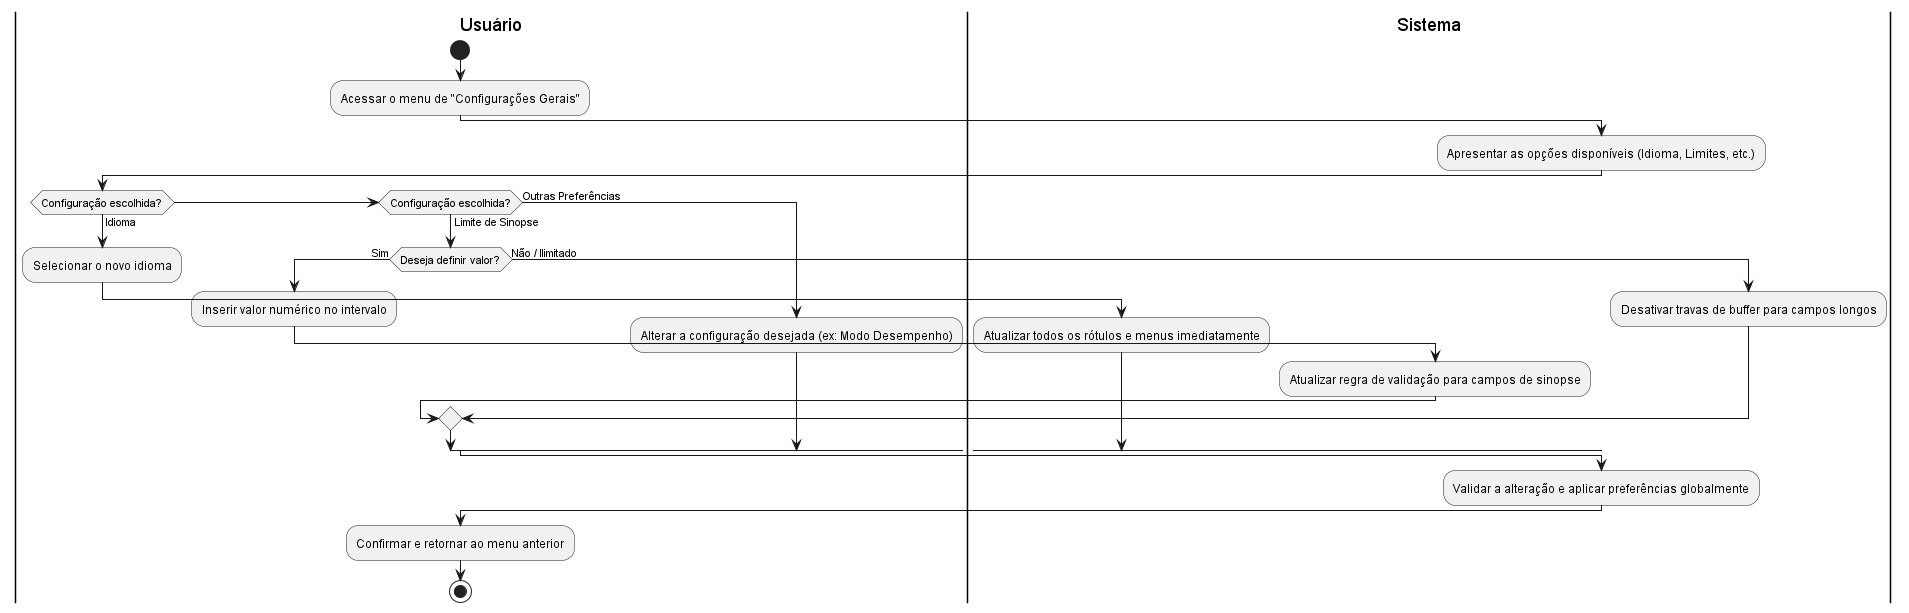

The diagram above was rendered by PlantUML. Its source (embedded in the PNG):
@startuml diagrama_UC14

|Usuário|
start
:Acessar o menu de "Configurações Gerais";
|Sistema|
:Apresentar as opções disponíveis (Idioma, Limites, etc.);

|Usuário|
if (Configuração escolhida?) then (Idioma)
    :Selecionar o novo idioma;
    |Sistema|
    :Atualizar todos os rótulos e menus imediatamente;
elseif (Configuração escolhida?) then (Limite de Sinopse)
    |Usuário|
    if (Deseja definir valor?) then (Sim)
        :Inserir valor numérico no intervalo;
        |Sistema|
        :Atualizar regra de validação para campos de sinopse;
    else (Não / Ilimitado)
        |Sistema|
        :Desativar travas de buffer para campos longos;
    endif
else (Outras Preferências)
    |Usuário|
    :Alterar a configuração desejada (ex: Modo Desempenho);
endif

|Sistema|
:Validar a alteração e aplicar preferências globalmente;
|Usuário|
:Confirmar e retornar ao menu anterior;
stop

@enduml